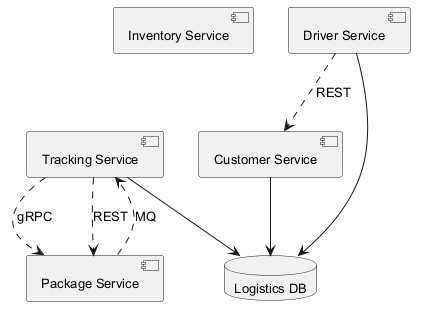

The diagram above was rendered by PlantUML. Its source (embedded in the PNG):
@startuml
skinparam backgroundColor #FFFFFF
skinparam classBackgroundColor #E8F4FA
skinparam classBorderColor #2C7DA0
skinparam defaultFontSize 13
component "Inventory Service" as C_InventoryService
component "Customer Service" as C_CustomerService
component "Tracking Service" as C_TrackingService
component "Package Service" as C_PackageService
component "Driver Service" as C_DriverService
database "Logistics DB" as DB_logistics
C_CustomerService --> DB_logistics
C_TrackingService --> DB_logistics
C_DriverService --> DB_logistics
C_TrackingService ..> C_PackageService : gRPC
C_TrackingService ..> C_PackageService : REST
C_PackageService ..> C_TrackingService : MQ
C_DriverService ..> C_CustomerService : REST
@enduml